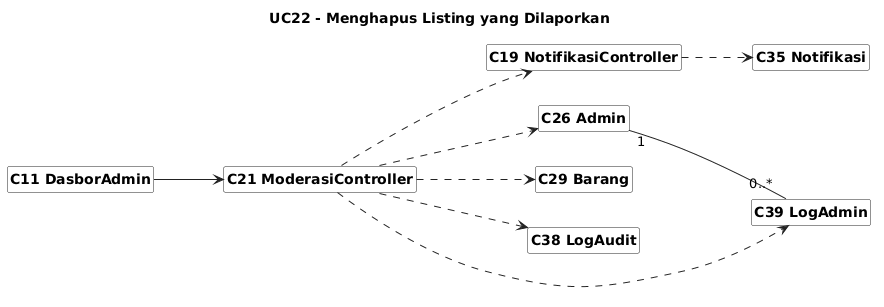

The diagram above was rendered by PlantUML. Its source (embedded in the PNG):
@startuml
skinparam shadowing false
skinparam classAttributeIconSize 0
skinparam classBackgroundColor #FFFFFF
skinparam classBorderColor #222222
skinparam arrowColor #222222
skinparam packageBorderColor #888888
skinparam defaultFontName Arial
skinparam classFontStyle bold
skinparam stereotypeFontSize 10
hide circle
hide members
hide stereotype
left to right direction

skinparam nodesep 35
skinparam ranksep 70
title UC22 - Menghapus Listing yang Dilaporkan
class "C11 DasborAdmin" as C11
class "C19 NotifikasiController" as C19
class "C21 ModerasiController" as C21
class "C26 Admin" as C26
class "C29 Barang" as C29
class "C35 Notifikasi" as C35
class "C38 LogAudit" as C38
class "C39 LogAdmin" as C39
C11 --> C21
C19 ..> C35
C21 ..> C26
C21 ..> C29
C21 ..> C38
C21 ..> C39
C21 ..> C19
C26 "1" -- "0..*" C39
@enduml